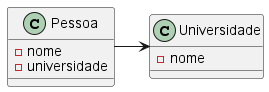

The diagram above was rendered by PlantUML. Its source (embedded in the PNG):
@startuml
class Pessoa {
    - nome
    - universidade
}

class Universidade {
    - nome
}

Pessoa -> Universidade
@enduml